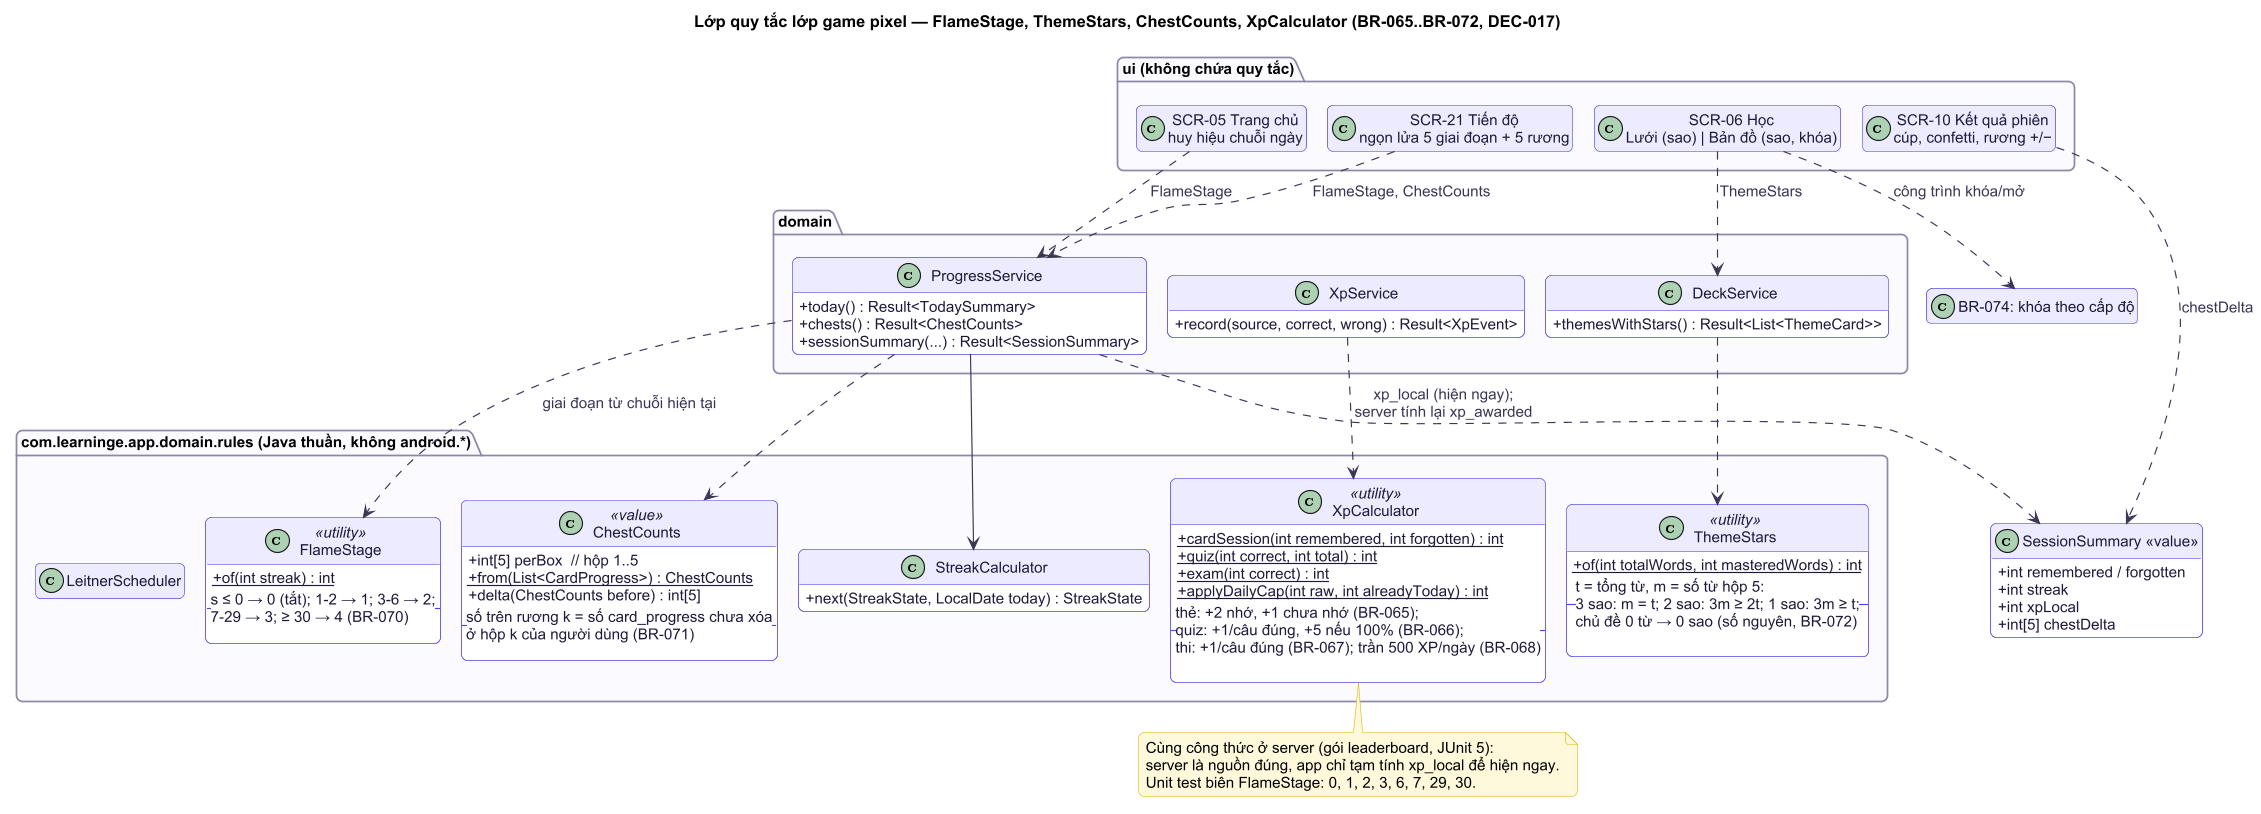

The diagram above was rendered by PlantUML. Its source (embedded in the PNG):
@startuml
!include ../_style.puml
skinparam dpi 112
set separator none
title Lớp quy tắc lớp game pixel — FlameStage, ThemeStars, ChestCounts, XpCalculator (BR-065..BR-072, DEC-017)
skinparam classAttributeIconSize 0
hide empty members

package "com.learninge.app.domain.rules (Java thuần, không android.*)" {
  class FlameStage <<utility>> {
    +{static} of(int streak) : int
    -- s ≤ 0 → 0 (tắt); 1-2 → 1; 3-6 → 2;\n7-29 → 3; ≥ 30 → 4 (BR-070) --
  }
  class ThemeStars <<utility>> {
    +{static} of(int totalWords, int masteredWords) : int
    -- t = tổng từ, m = số từ hộp 5:\n3 sao: m = t; 2 sao: 3m ≥ 2t; 1 sao: 3m ≥ t;\nchủ đề 0 từ → 0 sao (số nguyên, BR-072) --
  }
  class ChestCounts <<value>> {
    +int[5] perBox  // hộp 1..5
    +{static} from(List<CardProgress>) : ChestCounts
    +delta(ChestCounts before) : int[5]
    -- số trên rương k = số card_progress chưa xóa\nở hộp k của người dùng (BR-071) --
  }
  class XpCalculator <<utility>> {
    +{static} cardSession(int remembered, int forgotten) : int
    +{static} quiz(int correct, int total) : int
    +{static} exam(int correct) : int
    +{static} applyDailyCap(int raw, int alreadyToday) : int
    -- thẻ: +2 nhớ, +1 chưa nhớ (BR-065);\nquiz: +1/câu đúng, +5 nếu 100% (BR-066);\nthi: +1/câu đúng (BR-067); trần 500 XP/ngày (BR-068) --
  }
  class StreakCalculator {
    +next(StreakState, LocalDate today) : StreakState
  }
  class LeitnerScheduler
}

package "domain" {
  class ProgressService {
    +today() : Result<TodaySummary>
    +chests() : Result<ChestCounts>
    +sessionSummary(...) : Result<SessionSummary>
  }
  class XpService {
    +record(source, correct, wrong) : Result<XpEvent>
  }
  class DeckService {
    +themesWithStars() : Result<List<ThemeCard>>
  }
}

package "ui (không chứa quy tắc)" {
  class "SCR-05 Trang chủ\nhuy hiệu chuỗi ngày" as S05
  class "SCR-21 Tiến độ\nngọn lửa 5 giai đoạn + 5 rương" as S21
  class "SCR-10 Kết quả phiên\ncúp, confetti, rương +/−" as S10
  class "SCR-06 Học\nLưới (sao) | Bản đồ (sao, khóa)" as S06
}

class "SessionSummary <<value>>" as SessionSummary {
  +int remembered / forgotten
  +int streak
  +int xpLocal
  +int[5] chestDelta
}

ProgressService ..> FlameStage : giai đoạn từ chuỗi hiện tại
ProgressService ..> ChestCounts
ProgressService --> StreakCalculator
ProgressService ..> SessionSummary
XpService ..> XpCalculator : xp_local (hiện ngay);\nserver tính lại xp_awarded
DeckService ..> ThemeStars
S05 ..> ProgressService : FlameStage
S21 ..> ProgressService : FlameStage, ChestCounts
S10 ..> SessionSummary : chestDelta
S06 ..> DeckService : ThemeStars
S06 ..> "BR-074: khóa theo cấp độ" : công trình khóa/mở

note bottom of XpCalculator
  Cùng công thức ở server (gói leaderboard, JUnit 5):
  server là nguồn đúng, app chỉ tạm tính xp_local để hiện ngay.
  Unit test biên FlameStage: 0, 1, 2, 3, 6, 7, 29, 30.
end note
@enduml